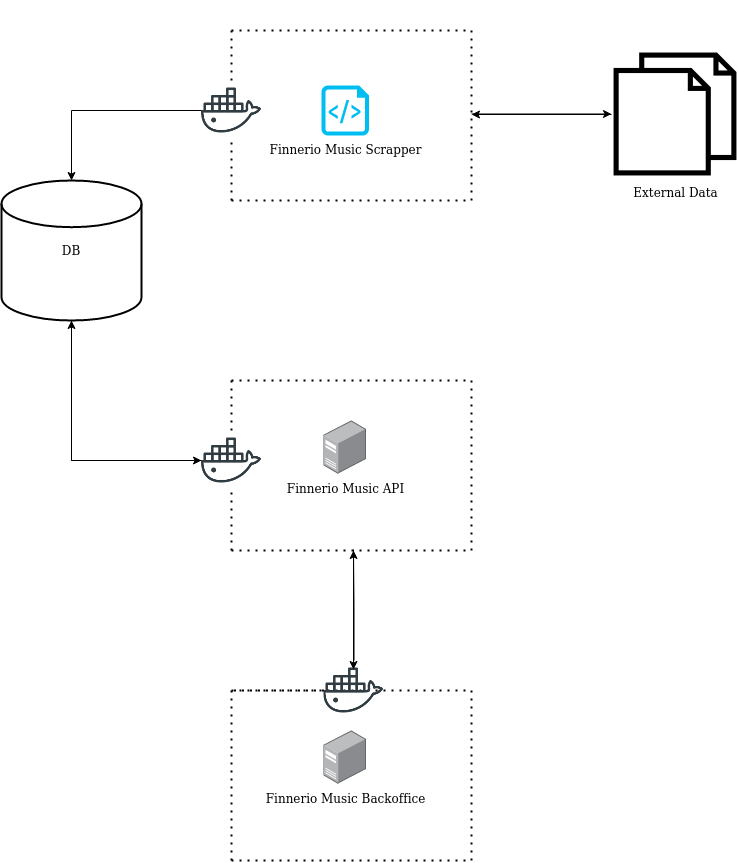

The diagram above was exported from draw.io. Its source (the exported page's mxGraphModel, read from the mxfile embedded in the PNG):
<mxGraphModel dx="1422" dy="764" grid="1" gridSize="10" guides="1" tooltips="1" connect="1" arrows="1" fold="1" page="1" pageScale="1" pageWidth="850" pageHeight="1100" math="0" shadow="0">
  <root>
    <mxCell id="0" />
    <mxCell id="1" parent="0" />
    <mxCell id="6M1MGopiEgi39aTQR7Fu-50" style="edgeStyle=orthogonalEdgeStyle;rounded=0;orthogonalLoop=1;jettySize=auto;html=1;" parent="1" source="6M1MGopiEgi39aTQR7Fu-24" target="6M1MGopiEgi39aTQR7Fu-13" edge="1">
      <mxGeometry relative="1" as="geometry">
        <Array as="points">
          <mxPoint x="140" y="590" />
        </Array>
      </mxGeometry>
    </mxCell>
    <mxCell id="6M1MGopiEgi39aTQR7Fu-24" value="DB" style="strokeWidth=2;html=1;shape=mxgraph.flowchart.database;whiteSpace=wrap;" parent="1" vertex="1">
      <mxGeometry x="70" y="310" width="140" height="140" as="geometry" />
    </mxCell>
    <mxCell id="6M1MGopiEgi39aTQR7Fu-29" value="" style="group" parent="1" connectable="0" vertex="1">
      <mxGeometry x="270" y="480" width="270" height="230" as="geometry" />
    </mxCell>
    <mxCell id="6M1MGopiEgi39aTQR7Fu-25" value="" style="group" parent="6M1MGopiEgi39aTQR7Fu-29" connectable="0" vertex="1">
      <mxGeometry width="270" height="200" as="geometry" />
    </mxCell>
    <mxCell id="6M1MGopiEgi39aTQR7Fu-14" value="" style="endArrow=none;dashed=1;html=1;dashPattern=1 3;strokeWidth=2;rounded=0;" parent="6M1MGopiEgi39aTQR7Fu-25" target="6M1MGopiEgi39aTQR7Fu-13" edge="1">
      <mxGeometry width="50" height="50" relative="1" as="geometry">
        <mxPoint x="30" y="200" as="sourcePoint" />
        <mxPoint x="30" y="30" as="targetPoint" />
      </mxGeometry>
    </mxCell>
    <mxCell id="6M1MGopiEgi39aTQR7Fu-30" value="" style="group" parent="6M1MGopiEgi39aTQR7Fu-25" connectable="0" vertex="1">
      <mxGeometry width="270" height="200" as="geometry" />
    </mxCell>
    <mxCell id="6M1MGopiEgi39aTQR7Fu-12" value="" style="endArrow=none;dashed=1;html=1;dashPattern=1 3;strokeWidth=2;rounded=0;" parent="6M1MGopiEgi39aTQR7Fu-30" edge="1">
      <mxGeometry width="50" height="50" relative="1" as="geometry">
        <mxPoint x="30" y="200" as="sourcePoint" />
        <mxPoint x="270" y="200" as="targetPoint" />
      </mxGeometry>
    </mxCell>
    <mxCell id="6M1MGopiEgi39aTQR7Fu-15" value="Finnerio Music API" style="points=[];aspect=fixed;html=1;align=center;shadow=0;dashed=0;image;image=img/lib/allied_telesis/computer_and_terminals/Server_Desktop.svg;" parent="6M1MGopiEgi39aTQR7Fu-30" vertex="1">
      <mxGeometry x="122.44999999999999" y="70" width="42.599999999999994" height="54" as="geometry" />
    </mxCell>
    <mxCell id="6M1MGopiEgi39aTQR7Fu-28" value="" style="group" parent="6M1MGopiEgi39aTQR7Fu-29" connectable="0" vertex="1">
      <mxGeometry x="30" y="30" width="240" height="200" as="geometry" />
    </mxCell>
    <mxCell id="6M1MGopiEgi39aTQR7Fu-9" value="" style="endArrow=none;dashed=1;html=1;dashPattern=1 3;strokeWidth=2;rounded=0;startArrow=none;" parent="6M1MGopiEgi39aTQR7Fu-28" source="6M1MGopiEgi39aTQR7Fu-13" edge="1">
      <mxGeometry width="50" height="50" relative="1" as="geometry">
        <mxPoint y="170" as="sourcePoint" />
        <mxPoint as="targetPoint" />
      </mxGeometry>
    </mxCell>
    <mxCell id="6M1MGopiEgi39aTQR7Fu-10" value="" style="endArrow=none;dashed=1;html=1;dashPattern=1 3;strokeWidth=2;rounded=0;" parent="6M1MGopiEgi39aTQR7Fu-28" edge="1">
      <mxGeometry width="50" height="50" relative="1" as="geometry">
        <mxPoint x="240" y="170" as="sourcePoint" />
        <mxPoint x="240" as="targetPoint" />
      </mxGeometry>
    </mxCell>
    <mxCell id="6M1MGopiEgi39aTQR7Fu-11" value="" style="endArrow=none;dashed=1;html=1;dashPattern=1 3;strokeWidth=2;rounded=0;" parent="6M1MGopiEgi39aTQR7Fu-28" edge="1">
      <mxGeometry width="50" height="50" relative="1" as="geometry">
        <mxPoint as="sourcePoint" />
        <mxPoint x="240" as="targetPoint" />
      </mxGeometry>
    </mxCell>
    <mxCell id="6M1MGopiEgi39aTQR7Fu-13" value="" style="shape=image;html=1;verticalAlign=top;verticalLabelPosition=bottom;labelBackgroundColor=#ffffff;imageAspect=0;aspect=fixed;image=https://cdn0.iconfinder.com/data/icons/social-media-2104/24/social_media_social_media_logo_docker-128.png" parent="6M1MGopiEgi39aTQR7Fu-28" vertex="1">
      <mxGeometry x="-30" y="50" width="60" height="60" as="geometry" />
    </mxCell>
    <mxCell id="6M1MGopiEgi39aTQR7Fu-42" value="" style="group" parent="1" connectable="0" vertex="1">
      <mxGeometry x="270" y="130" width="270" height="200" as="geometry" />
    </mxCell>
    <mxCell id="6M1MGopiEgi39aTQR7Fu-1" value="Finnerio Music Scrapper" style="verticalLabelPosition=bottom;html=1;verticalAlign=top;align=center;strokeColor=none;fillColor=#00BEF2;shape=mxgraph.azure.script_file;pointerEvents=1;" parent="6M1MGopiEgi39aTQR7Fu-42" vertex="1">
      <mxGeometry x="120" y="85" width="47.5" height="50" as="geometry" />
    </mxCell>
    <mxCell id="6M1MGopiEgi39aTQR7Fu-3" value="" style="endArrow=none;dashed=1;html=1;dashPattern=1 3;strokeWidth=2;rounded=0;startArrow=none;" parent="6M1MGopiEgi39aTQR7Fu-42" source="6M1MGopiEgi39aTQR7Fu-2" edge="1">
      <mxGeometry width="50" height="50" relative="1" as="geometry">
        <mxPoint x="30" y="200" as="sourcePoint" />
        <mxPoint x="30" y="30" as="targetPoint" />
      </mxGeometry>
    </mxCell>
    <mxCell id="6M1MGopiEgi39aTQR7Fu-4" value="" style="endArrow=none;dashed=1;html=1;dashPattern=1 3;strokeWidth=2;rounded=0;" parent="6M1MGopiEgi39aTQR7Fu-42" edge="1">
      <mxGeometry width="50" height="50" relative="1" as="geometry">
        <mxPoint x="270" y="200" as="sourcePoint" />
        <mxPoint x="270" y="30" as="targetPoint" />
      </mxGeometry>
    </mxCell>
    <mxCell id="6M1MGopiEgi39aTQR7Fu-5" value="" style="endArrow=none;dashed=1;html=1;dashPattern=1 3;strokeWidth=2;rounded=0;" parent="6M1MGopiEgi39aTQR7Fu-42" edge="1">
      <mxGeometry width="50" height="50" relative="1" as="geometry">
        <mxPoint x="30" y="30" as="sourcePoint" />
        <mxPoint x="270" y="30" as="targetPoint" />
      </mxGeometry>
    </mxCell>
    <mxCell id="6M1MGopiEgi39aTQR7Fu-6" value="" style="endArrow=none;dashed=1;html=1;dashPattern=1 3;strokeWidth=2;rounded=0;" parent="6M1MGopiEgi39aTQR7Fu-42" edge="1">
      <mxGeometry width="50" height="50" relative="1" as="geometry">
        <mxPoint x="30" y="200" as="sourcePoint" />
        <mxPoint x="270" y="200" as="targetPoint" />
      </mxGeometry>
    </mxCell>
    <mxCell id="6M1MGopiEgi39aTQR7Fu-2" value="" style="shape=image;html=1;verticalAlign=top;verticalLabelPosition=bottom;labelBackgroundColor=#ffffff;imageAspect=0;aspect=fixed;image=https://cdn0.iconfinder.com/data/icons/social-media-2104/24/social_media_social_media_logo_docker-128.png" parent="6M1MGopiEgi39aTQR7Fu-42" vertex="1">
      <mxGeometry y="80" width="60" height="60" as="geometry" />
    </mxCell>
    <mxCell id="6M1MGopiEgi39aTQR7Fu-7" value="" style="endArrow=none;dashed=1;html=1;dashPattern=1 3;strokeWidth=2;rounded=0;" parent="6M1MGopiEgi39aTQR7Fu-42" target="6M1MGopiEgi39aTQR7Fu-2" edge="1">
      <mxGeometry width="50" height="50" relative="1" as="geometry">
        <mxPoint x="30" y="200" as="sourcePoint" />
        <mxPoint x="30" y="30" as="targetPoint" />
      </mxGeometry>
    </mxCell>
    <mxCell id="6M1MGopiEgi39aTQR7Fu-43" value="" style="group" parent="1" connectable="0" vertex="1">
      <mxGeometry x="270" y="790" width="270" height="200" as="geometry" />
    </mxCell>
    <mxCell id="6M1MGopiEgi39aTQR7Fu-16" value="" style="endArrow=none;dashed=1;html=1;dashPattern=1 3;strokeWidth=2;rounded=0;startArrow=none;" parent="6M1MGopiEgi39aTQR7Fu-43" source="6M1MGopiEgi39aTQR7Fu-20" edge="1">
      <mxGeometry width="50" height="50" relative="1" as="geometry">
        <mxPoint x="30" y="200" as="sourcePoint" />
        <mxPoint x="30" y="30" as="targetPoint" />
      </mxGeometry>
    </mxCell>
    <mxCell id="6M1MGopiEgi39aTQR7Fu-17" value="" style="endArrow=none;dashed=1;html=1;dashPattern=1 3;strokeWidth=2;rounded=0;" parent="6M1MGopiEgi39aTQR7Fu-43" edge="1">
      <mxGeometry width="50" height="50" relative="1" as="geometry">
        <mxPoint x="270" y="200" as="sourcePoint" />
        <mxPoint x="270" y="30" as="targetPoint" />
      </mxGeometry>
    </mxCell>
    <mxCell id="6M1MGopiEgi39aTQR7Fu-18" value="" style="endArrow=none;dashed=1;html=1;dashPattern=1 3;strokeWidth=2;rounded=0;" parent="6M1MGopiEgi39aTQR7Fu-43" edge="1">
      <mxGeometry width="50" height="50" relative="1" as="geometry">
        <mxPoint x="30" y="30" as="sourcePoint" />
        <mxPoint x="270" y="30" as="targetPoint" />
      </mxGeometry>
    </mxCell>
    <mxCell id="6M1MGopiEgi39aTQR7Fu-19" value="" style="endArrow=none;dashed=1;html=1;dashPattern=1 3;strokeWidth=2;rounded=0;" parent="6M1MGopiEgi39aTQR7Fu-43" edge="1">
      <mxGeometry width="50" height="50" relative="1" as="geometry">
        <mxPoint x="30" y="200" as="sourcePoint" />
        <mxPoint x="270" y="200" as="targetPoint" />
      </mxGeometry>
    </mxCell>
    <mxCell id="6M1MGopiEgi39aTQR7Fu-20" value="" style="shape=image;html=1;verticalAlign=top;verticalLabelPosition=bottom;labelBackgroundColor=#ffffff;imageAspect=0;aspect=fixed;image=https://cdn0.iconfinder.com/data/icons/social-media-2104/24/social_media_social_media_logo_docker-128.png" parent="6M1MGopiEgi39aTQR7Fu-43" vertex="1">
      <mxGeometry x="122.45" width="60" height="60" as="geometry" />
    </mxCell>
    <mxCell id="6M1MGopiEgi39aTQR7Fu-22" value="Finnerio Music Backoffice" style="points=[];aspect=fixed;html=1;align=center;shadow=0;dashed=0;image;image=img/lib/allied_telesis/computer_and_terminals/Server_Desktop.svg;" parent="6M1MGopiEgi39aTQR7Fu-43" vertex="1">
      <mxGeometry x="122.45000000000005" y="70" width="42.599999999999994" height="54" as="geometry" />
    </mxCell>
    <mxCell id="6M1MGopiEgi39aTQR7Fu-61" value="" style="endArrow=none;dashed=1;html=1;dashPattern=1 3;strokeWidth=2;rounded=0;" parent="1" edge="1">
      <mxGeometry width="50" height="50" relative="1" as="geometry">
        <mxPoint x="300" y="990" as="sourcePoint" />
        <mxPoint x="300" y="820" as="targetPoint" />
      </mxGeometry>
    </mxCell>
    <mxCell id="6M1MGopiEgi39aTQR7Fu-63" style="edgeStyle=orthogonalEdgeStyle;rounded=0;orthogonalLoop=1;jettySize=auto;html=1;" parent="1" source="6M1MGopiEgi39aTQR7Fu-20" edge="1">
      <mxGeometry relative="1" as="geometry">
        <mxPoint x="422" y="680" as="targetPoint" />
      </mxGeometry>
    </mxCell>
    <mxCell id="6M1MGopiEgi39aTQR7Fu-51" style="edgeStyle=orthogonalEdgeStyle;rounded=0;orthogonalLoop=1;jettySize=auto;html=1;exitX=0;exitY=0.5;exitDx=0;exitDy=0;" parent="1" source="6M1MGopiEgi39aTQR7Fu-2" target="6M1MGopiEgi39aTQR7Fu-24" edge="1">
      <mxGeometry relative="1" as="geometry">
        <Array as="points">
          <mxPoint x="140" y="240" />
        </Array>
      </mxGeometry>
    </mxCell>
    <mxCell id="6M1MGopiEgi39aTQR7Fu-67" style="edgeStyle=orthogonalEdgeStyle;rounded=0;orthogonalLoop=1;jettySize=auto;html=1;" parent="1" source="6M1MGopiEgi39aTQR7Fu-13" edge="1">
      <mxGeometry relative="1" as="geometry">
        <mxPoint x="140" y="450" as="targetPoint" />
      </mxGeometry>
    </mxCell>
    <mxCell id="6M1MGopiEgi39aTQR7Fu-70" value="" style="endArrow=classic;html=1;rounded=0;" parent="1" edge="1">
      <mxGeometry width="50" height="50" relative="1" as="geometry">
        <mxPoint x="422" y="679" as="sourcePoint" />
        <mxPoint x="422" y="799" as="targetPoint" />
      </mxGeometry>
    </mxCell>
    <mxCell id="6M1MGopiEgi39aTQR7Fu-74" style="edgeStyle=orthogonalEdgeStyle;rounded=0;orthogonalLoop=1;jettySize=auto;html=1;" parent="1" source="6M1MGopiEgi39aTQR7Fu-72" edge="1">
      <mxGeometry relative="1" as="geometry">
        <mxPoint x="540" y="244" as="targetPoint" />
      </mxGeometry>
    </mxCell>
    <mxCell id="6M1MGopiEgi39aTQR7Fu-72" value="External Data" style="shape=image;html=1;verticalAlign=top;verticalLabelPosition=bottom;labelBackgroundColor=#ffffff;imageAspect=0;aspect=fixed;image=https://cdn2.iconfinder.com/data/icons/essential-web-1-1/50/files-pages-print-copy-papers-128.png" parent="1" vertex="1">
      <mxGeometry x="680" y="180" width="128" height="128" as="geometry" />
    </mxCell>
    <mxCell id="6M1MGopiEgi39aTQR7Fu-75" style="edgeStyle=orthogonalEdgeStyle;rounded=0;orthogonalLoop=1;jettySize=auto;html=1;" parent="1" edge="1">
      <mxGeometry relative="1" as="geometry">
        <mxPoint x="540" y="243.5" as="sourcePoint" />
        <mxPoint x="680" y="243.5" as="targetPoint" />
      </mxGeometry>
    </mxCell>
  </root>
</mxGraphModel>